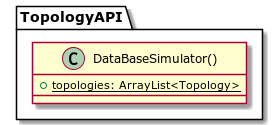

The diagram above was rendered by PlantUML. Its source (embedded in the PNG):
@startuml DataBaseSimulator

package TopologyAPI {
    class DataBaseSimulator() {
        + {static} topologies: ArrayList<Topology>
    }
}

@enduml